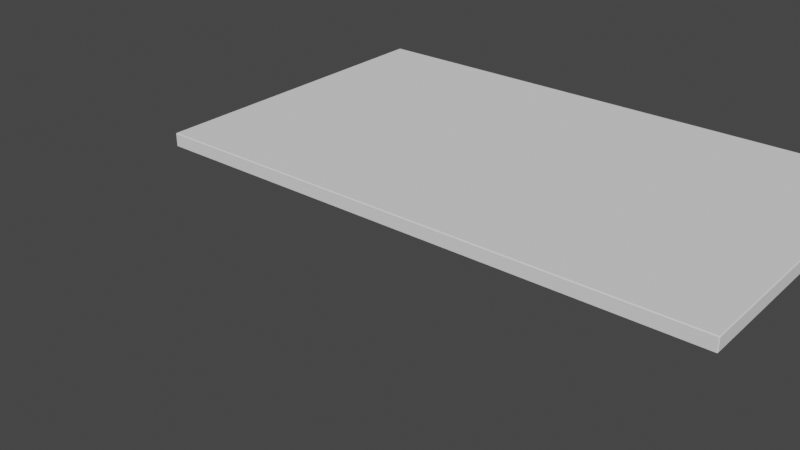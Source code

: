 # Source: Slab.blend  (saved by Blender 4.5.90; exported with 4.5.12 LTS)
import bpy
from mathutils import Matrix  # noqa: F401  (used for matrix-valued properties, if any)

bpy.ops.wm.read_factory_settings(use_empty=True)
scene = bpy.context.scene
scene.name = 'Scene'

# ---- collections
col_collection = bpy.data.collections.new('Collection'); scene.collection.children.link(col_collection)

# ---- world
world_world = bpy.data.worlds.new('World'); scene.world = world_world
world_world.use_nodes = True; world_world.node_tree.nodes.clear()
_N = world_world.node_tree.nodes; _L = world_world.node_tree.links
n0 = _N.new('ShaderNodeOutputWorld'); n0.name = 'World Output'; n0.location = (300, 300)
n1 = _N.new('ShaderNodeBackground'); n1.name = 'Background'; n1.location = (10, 300)
n1.inputs[0].default_value = (0.05088, 0.05088, 0.05088, 1.0)
_L.new(n1.outputs[0], n0.inputs[0])
n0.is_active_output = True
world_world.color = (0.05088, 0.05088, 0.05088)
world_world.use_sun_shadow = False
world_world.sun_shadow_jitter_overblur = 0.0

# ---- meshes
me_usasp = bpy.data.meshes.new('UsaSp')
me_usasp.from_pydata([(0.0, 0.0, 0.0), (0.0, 0.4572, 0.0), (0.762, 0.4572, 0.0), (0.762, 0.0, 0.0), (0.0, 0.0, 0.01905), (0.0, 0.4572, 0.01905), (0.762, 0.4572, 0.01905), (0.762, 0.0, 0.01905)], [], [(0, 1, 2, 3), (4, 7, 6, 5), (0, 4, 5, 1), (1, 5, 6, 2), (2, 6, 7, 3), (4, 0, 3, 7)])
me_usasp.polygons.foreach_set('material_index', [0, 0, 1, 1, 1, 1])
_uv = me_usasp.uv_layers.new(name='UVMap')
_uv.uv.foreach_set('vector', [0.8333, 0.05882, 0.8333, 0.5294, 5.96e-08, 0.5294, 0.0, 0.05882, 0.8333, 1.0, 8.941e-08, 1.0, 0.0, 0.5294, 0.8333, 0.5294, 1.0, 0.0, 1.0, 0.01961, 0.5, 0.01961, 0.5, 5.96e-08, 0.8333, 0.03922, 0.8333, 0.05882, 0.0, 0.05882, 0.0, 0.03922, 0.5, 0.0, 0.5, 0.01961, 0.0, 0.01961, 0.0, 8.941e-08, 0.8333, 0.01961, 0.8333, 0.03922, 0.0, 0.03922, 0.0, 0.01961])
me_usasp.materials.append(None)
me_usasp.materials.append(None)
me_usasp.use_remesh_fix_poles = True
me_usasp.use_remesh_preserve_attributes = False
me_usasp.use_mirror_vertex_groups = False
me_usasp.update()

# ---- objects
ob_y2 = bpy.data.objects.new('Y2', None)
ob_y1 = bpy.data.objects.new('Y1', None)
ob_usasp = bpy.data.objects.new('UsaSP', None)
ob_obj_z = bpy.data.objects.new('OBJ_Z', None)
ob_obj_y = bpy.data.objects.new('OBJ_Y', None)
ob_obj_x = bpy.data.objects.new('OBJ_X', None)
ob_obj_prompts = bpy.data.objects.new('OBJ_PROMPTS', None)
ob_usasp_1 = bpy.data.objects.new('UsaSp', me_usasp)

# ---- transforms, parenting, visibility, modifiers, constraints
ob_y2.parent = ob_usasp
ob_y2.location = (0.0, 0.0, 0.0)
ob_y2.empty_display_size = 0.01
ob_y2.lineart.crease_threshold = 0.0
ob_y1.parent = ob_usasp
ob_y1.location = (0.0, 0.0, 0.0)
ob_y1.empty_display_size = 0.01
ob_y1.lineart.crease_threshold = 0.0
ob_usasp.location = (0.0, 0.0, 0.0)
ob_usasp.empty_display_type = 'ARROWS'
ob_usasp.empty_display_size = 0.1
ob_usasp.lineart.crease_threshold = 0.0
ob_obj_z.parent = ob_usasp
ob_obj_z.location = (0.0, 0.0, 0.018)
ob_obj_z.lock_location = (True, True, False)
ob_obj_z.lock_rotation = (True, True, True)
ob_obj_z.empty_display_type = 'SINGLE_ARROW'
ob_obj_z.empty_display_size = 0.2
ob_obj_z.lineart.crease_threshold = 0.0
ob_obj_y.parent = ob_usasp
ob_obj_y.location = (0.0, 0.4572, 0.0)
ob_obj_y.lock_location = (True, False, True)
ob_obj_y.lock_rotation = (True, True, True)
ob_obj_y.empty_display_type = 'SPHERE'
ob_obj_y.empty_display_size = 0.1
ob_obj_y.lineart.crease_threshold = 0.0
ob_obj_x.parent = ob_usasp
ob_obj_x.location = (0.762, 0.0, 0.0)
ob_obj_x.lock_location = (False, True, True)
ob_obj_x.lock_rotation = (True, True, True)
ob_obj_x.empty_display_type = 'SPHERE'
ob_obj_x.empty_display_size = 0.1
ob_obj_x.lineart.crease_threshold = 0.0
ob_obj_prompts.parent = ob_usasp
ob_obj_prompts.location = (0.0, 0.0, 0.0)
ob_obj_prompts.lock_location = (True, True, True)
ob_obj_prompts.lock_rotation = (True, True, True)
ob_obj_prompts.empty_display_size = 0.01
ob_obj_prompts.hide_viewport = True
ob_obj_prompts.lineart.crease_threshold = 0.0
ob_usasp_1.parent = ob_usasp
ob_usasp_1.location = (0.0, 0.0, 0.0)
ob_usasp_1.lock_location = (True, True, True)
ob_usasp_1.lineart.crease_threshold = 0.0
_vg = ob_usasp_1.vertex_groups.new(name='OBJ_X')
_vg = ob_usasp_1.vertex_groups.new(name='OBJ_Y')
_vg = ob_usasp_1.vertex_groups.new(name='OBJ_Z')
_vg = ob_usasp_1.vertex_groups.new(name='Y1')
_vg = ob_usasp_1.vertex_groups.new(name='Y2')
_m = ob_usasp_1.modifiers.new('Hook-OBJ_X', 'HOOK')
_m.center = (0.762, 0.0, 0.0)
_m.matrix_inverse = ((1.0, 0.0, 0.0, -0.762), (0.0, 1.0, 0.0, 0.0), (0.0, 0.0, 1.0, 0.0), (0.0, 0.0, 0.0, 1.0))
_m.object = ob_obj_x
_m = ob_usasp_1.modifiers.new('Hook-OBJ_Z', 'HOOK')
_m.center = (0.0, 0.0, 0.01905)
_m.matrix_inverse = ((1.0, 0.0, 0.0, 0.0), (0.0, 1.0, 0.0, 0.0), (0.0, 0.0, 1.0, -0.01905), (0.0, 0.0, 0.0, 1.0))
_m.object = ob_obj_z
_m = ob_usasp_1.modifiers.new('Hook-Y1', 'HOOK')
_m.object = ob_y1
_m = ob_usasp_1.modifiers.new('Hook-Y2', 'HOOK')
_m.center = (0.0, 0.4572, 0.0)
_m.matrix_inverse = ((1.0, 0.0, 0.0, 0.0), (0.0, 1.0, 0.0, -0.4572), (0.0, 0.0, 1.0, 0.0), (0.0, 0.0, 0.0, 1.0))
_m.object = ob_y2
_m = ob_usasp_1.modifiers.new('Bevel', 'BEVEL')
_m.width = 0.001
_m.width_pct = 0.001
_m.limit_method = 'NONE'

# ---- collection membership
col_collection.objects.link(ob_y2)
col_collection.objects.link(ob_y1)
col_collection.objects.link(ob_usasp)
col_collection.objects.link(ob_obj_z)
col_collection.objects.link(ob_obj_y)
col_collection.objects.link(ob_obj_x)
col_collection.objects.link(ob_obj_prompts)
col_collection.objects.link(ob_usasp_1)

# ---- scene / render settings (as saved in the file)
scene.frame_start = 1; scene.frame_end = 250; scene.frame_set(1)
scene.render.engine = 'BLENDER_EEVEE_NEXT'
scene.cycles.use_denoising = False
scene.cycles.samples = 128
scene.cycles.sampling_pattern = 'TABULATED_SOBOL'
scene.cycles.use_adaptive_sampling = False
scene.cycles.use_light_tree = False
scene.eevee.use_gtao = True
scene.eevee.use_raytracing = True
scene.view_settings.look = 'High Contrast'
scene.view_settings.view_transform = 'Filmic'
bpy.context.view_layer.update()

# ---- added for rendering (the .blend has no active camera and no usable light): camera, sun
cam_auto = bpy.data.cameras.new('AutoCamera')
cam_auto.lens = 50.0
cam_auto.sensor_width = 36.0
cam_auto.clip_end = 1000.0
ob_auto_camera = bpy.data.objects.new('AutoCamera', cam_auto)
scene.collection.objects.link(ob_auto_camera)
ob_auto_camera.location = (1.08622, -0.846262, 0.573174)
ob_auto_camera.rotation_euler = (1.09748, -7.21219e-08, 0.694738)
scene.camera = ob_auto_camera
light_auto_sun = bpy.data.lights.new('AutoSun', 'SUN')
light_auto_sun.energy = 3.0
light_auto_sun.angle = 0.0523599
ob_auto_sun = bpy.data.objects.new('AutoSun', light_auto_sun)
scene.collection.objects.link(ob_auto_sun)
ob_auto_sun.rotation_euler = (0.872665, 0.174533, 0.523599)
bpy.context.view_layer.update()
